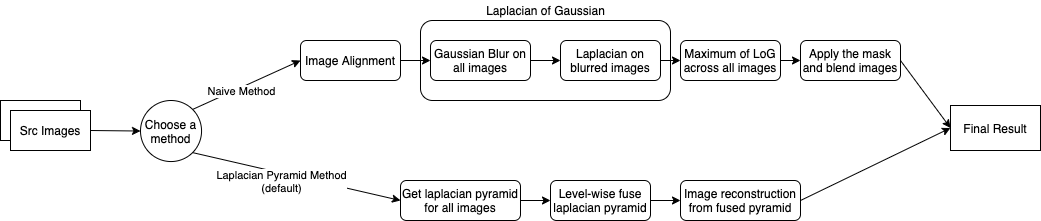

The diagram above was exported from draw.io. Its source (the exported page's mxGraphModel, read from the mxfile embedded in the PNG):
<mxGraphModel dx="1130" dy="532" grid="1" gridSize="10" guides="1" tooltips="1" connect="1" arrows="1" fold="1" page="1" pageScale="1" pageWidth="1100" pageHeight="1700" background="#ffffff" math="0" shadow="0">
  <root>
    <mxCell id="0" />
    <mxCell id="1" parent="0" />
    <mxCell id="Y9rlZe2gP-p_XlA4eDwK-21" value="" style="rounded=1;whiteSpace=wrap;html=1;" vertex="1" parent="1">
      <mxGeometry x="460" y="170" width="250" height="80" as="geometry" />
    </mxCell>
    <mxCell id="Y9rlZe2gP-p_XlA4eDwK-4" value="" style="group" vertex="1" connectable="0" parent="1">
      <mxGeometry x="40" y="250" width="90" height="50" as="geometry" />
    </mxCell>
    <mxCell id="Y9rlZe2gP-p_XlA4eDwK-3" value="" style="rounded=0;whiteSpace=wrap;html=1;" vertex="1" parent="Y9rlZe2gP-p_XlA4eDwK-4">
      <mxGeometry width="80" height="40" as="geometry" />
    </mxCell>
    <mxCell id="Y9rlZe2gP-p_XlA4eDwK-2" value="&lt;span&gt;Src Images&lt;/span&gt;" style="rounded=0;whiteSpace=wrap;html=1;" vertex="1" parent="Y9rlZe2gP-p_XlA4eDwK-4">
      <mxGeometry x="10" y="10" width="80" height="40" as="geometry" />
    </mxCell>
    <mxCell id="Y9rlZe2gP-p_XlA4eDwK-5" value="" style="endArrow=classic;html=1;exitX=1;exitY=0.5;exitDx=0;exitDy=0;" edge="1" parent="1" source="Y9rlZe2gP-p_XlA4eDwK-2" target="Y9rlZe2gP-p_XlA4eDwK-10">
      <mxGeometry width="50" height="50" relative="1" as="geometry">
        <mxPoint x="320" y="310" as="sourcePoint" />
        <mxPoint x="170" y="278.9473684210526" as="targetPoint" />
      </mxGeometry>
    </mxCell>
    <mxCell id="Y9rlZe2gP-p_XlA4eDwK-7" value="Image Alignment" style="rounded=1;whiteSpace=wrap;html=1;" vertex="1" parent="1">
      <mxGeometry x="340" y="190" width="100" height="40" as="geometry" />
    </mxCell>
    <mxCell id="Y9rlZe2gP-p_XlA4eDwK-8" value="" style="endArrow=classic;html=1;exitX=1;exitY=0;exitDx=0;exitDy=0;entryX=0;entryY=0.5;entryDx=0;entryDy=0;" edge="1" parent="1" source="Y9rlZe2gP-p_XlA4eDwK-10" target="Y9rlZe2gP-p_XlA4eDwK-7">
      <mxGeometry width="50" height="50" relative="1" as="geometry">
        <mxPoint x="280" y="277.5" as="sourcePoint" />
        <mxPoint x="370" y="270" as="targetPoint" />
      </mxGeometry>
    </mxCell>
    <mxCell id="Y9rlZe2gP-p_XlA4eDwK-9" value="Naive Method" style="edgeLabel;html=1;align=center;verticalAlign=middle;resizable=0;points=[];" vertex="1" connectable="0" parent="Y9rlZe2gP-p_XlA4eDwK-8">
      <mxGeometry x="0.4189" y="-1" relative="1" as="geometry">
        <mxPoint x="-29.02" y="14.85" as="offset" />
      </mxGeometry>
    </mxCell>
    <mxCell id="Y9rlZe2gP-p_XlA4eDwK-10" value="Choose a method" style="ellipse;whiteSpace=wrap;html=1;aspect=fixed;" vertex="1" parent="1">
      <mxGeometry x="180" y="250" width="61.05" height="61.05" as="geometry" />
    </mxCell>
    <mxCell id="Y9rlZe2gP-p_XlA4eDwK-11" value="Get laplacian pyramid for all images" style="rounded=1;whiteSpace=wrap;html=1;" vertex="1" parent="1">
      <mxGeometry x="440" y="330" width="120" height="40" as="geometry" />
    </mxCell>
    <mxCell id="Y9rlZe2gP-p_XlA4eDwK-12" value="" style="endArrow=classic;html=1;exitX=1;exitY=1;exitDx=0;exitDy=0;entryX=0;entryY=0.5;entryDx=0;entryDy=0;" edge="1" parent="1" source="Y9rlZe2gP-p_XlA4eDwK-10" target="Y9rlZe2gP-p_XlA4eDwK-11">
      <mxGeometry width="50" height="50" relative="1" as="geometry">
        <mxPoint x="360" y="290" as="sourcePoint" />
        <mxPoint x="410" y="240" as="targetPoint" />
      </mxGeometry>
    </mxCell>
    <mxCell id="Y9rlZe2gP-p_XlA4eDwK-13" value="Laplacian Pyramid Method&lt;br&gt;(default)" style="edgeLabel;html=1;align=center;verticalAlign=middle;resizable=0;points=[];" vertex="1" connectable="0" parent="Y9rlZe2gP-p_XlA4eDwK-12">
      <mxGeometry x="-0.0012" relative="1" as="geometry">
        <mxPoint x="-16.04" y="3.95" as="offset" />
      </mxGeometry>
    </mxCell>
    <mxCell id="Y9rlZe2gP-p_XlA4eDwK-17" value="Gaussian Blur on all images" style="rounded=1;whiteSpace=wrap;html=1;" vertex="1" parent="1">
      <mxGeometry x="470" y="190" width="100" height="40" as="geometry" />
    </mxCell>
    <mxCell id="Y9rlZe2gP-p_XlA4eDwK-18" value="" style="endArrow=classic;html=1;exitX=1;exitY=0.5;exitDx=0;exitDy=0;entryX=0;entryY=0.5;entryDx=0;entryDy=0;" edge="1" parent="1" source="Y9rlZe2gP-p_XlA4eDwK-7" target="Y9rlZe2gP-p_XlA4eDwK-17">
      <mxGeometry width="50" height="50" relative="1" as="geometry">
        <mxPoint x="360" y="280" as="sourcePoint" />
        <mxPoint x="410" y="230" as="targetPoint" />
      </mxGeometry>
    </mxCell>
    <mxCell id="Y9rlZe2gP-p_XlA4eDwK-19" value="Laplacian on blurred images" style="rounded=1;whiteSpace=wrap;html=1;" vertex="1" parent="1">
      <mxGeometry x="600" y="190" width="100" height="40" as="geometry" />
    </mxCell>
    <mxCell id="Y9rlZe2gP-p_XlA4eDwK-20" value="" style="endArrow=classic;html=1;exitX=1;exitY=0.5;exitDx=0;exitDy=0;entryX=0;entryY=0.5;entryDx=0;entryDy=0;" edge="1" parent="1" source="Y9rlZe2gP-p_XlA4eDwK-17" target="Y9rlZe2gP-p_XlA4eDwK-19">
      <mxGeometry width="50" height="50" relative="1" as="geometry">
        <mxPoint x="570" y="250" as="sourcePoint" />
        <mxPoint x="620" y="200" as="targetPoint" />
      </mxGeometry>
    </mxCell>
    <mxCell id="Y9rlZe2gP-p_XlA4eDwK-22" value="Laplacian of Gaussian" style="text;html=1;align=center;verticalAlign=middle;resizable=0;points=[];autosize=1;" vertex="1" parent="1">
      <mxGeometry x="520" y="150" width="130" height="20" as="geometry" />
    </mxCell>
    <mxCell id="Y9rlZe2gP-p_XlA4eDwK-23" value="Maximum of LoG across all images" style="rounded=1;whiteSpace=wrap;html=1;" vertex="1" parent="1">
      <mxGeometry x="720" y="190" width="100" height="40" as="geometry" />
    </mxCell>
    <mxCell id="Y9rlZe2gP-p_XlA4eDwK-24" value="" style="endArrow=classic;html=1;exitX=1;exitY=0.5;exitDx=0;exitDy=0;entryX=0;entryY=0.5;entryDx=0;entryDy=0;" edge="1" parent="1" source="Y9rlZe2gP-p_XlA4eDwK-19" target="Y9rlZe2gP-p_XlA4eDwK-23">
      <mxGeometry width="50" height="50" relative="1" as="geometry">
        <mxPoint x="850" y="420" as="sourcePoint" />
        <mxPoint x="900" y="370" as="targetPoint" />
      </mxGeometry>
    </mxCell>
    <mxCell id="Y9rlZe2gP-p_XlA4eDwK-25" value="Apply the mask and blend images" style="rounded=1;whiteSpace=wrap;html=1;" vertex="1" parent="1">
      <mxGeometry x="840" y="190" width="100" height="40" as="geometry" />
    </mxCell>
    <mxCell id="Y9rlZe2gP-p_XlA4eDwK-26" value="" style="endArrow=classic;html=1;exitX=1;exitY=0.5;exitDx=0;exitDy=0;entryX=0;entryY=0.5;entryDx=0;entryDy=0;" edge="1" parent="1" source="Y9rlZe2gP-p_XlA4eDwK-23" target="Y9rlZe2gP-p_XlA4eDwK-25">
      <mxGeometry width="50" height="50" relative="1" as="geometry">
        <mxPoint x="840" y="320" as="sourcePoint" />
        <mxPoint x="890" y="270" as="targetPoint" />
      </mxGeometry>
    </mxCell>
    <mxCell id="Y9rlZe2gP-p_XlA4eDwK-27" value="Final Result" style="rounded=0;whiteSpace=wrap;html=1;" vertex="1" parent="1">
      <mxGeometry x="990" y="255" width="90" height="45" as="geometry" />
    </mxCell>
    <mxCell id="Y9rlZe2gP-p_XlA4eDwK-28" value="" style="endArrow=classic;html=1;exitX=1;exitY=0.5;exitDx=0;exitDy=0;entryX=0;entryY=0.5;entryDx=0;entryDy=0;" edge="1" parent="1" source="Y9rlZe2gP-p_XlA4eDwK-25" target="Y9rlZe2gP-p_XlA4eDwK-27">
      <mxGeometry width="50" height="50" relative="1" as="geometry">
        <mxPoint x="530" y="340" as="sourcePoint" />
        <mxPoint x="580" y="290" as="targetPoint" />
      </mxGeometry>
    </mxCell>
    <mxCell id="Y9rlZe2gP-p_XlA4eDwK-29" value="Level-wise fuse laplacian pyramid" style="rounded=1;whiteSpace=wrap;html=1;" vertex="1" parent="1">
      <mxGeometry x="590" y="330" width="100" height="40" as="geometry" />
    </mxCell>
    <mxCell id="Y9rlZe2gP-p_XlA4eDwK-30" value="Image reconstruction from fused pyramid" style="rounded=1;whiteSpace=wrap;html=1;" vertex="1" parent="1">
      <mxGeometry x="720" y="330" width="120" height="40" as="geometry" />
    </mxCell>
    <mxCell id="Y9rlZe2gP-p_XlA4eDwK-31" value="" style="endArrow=classic;html=1;exitX=1;exitY=0.5;exitDx=0;exitDy=0;entryX=0;entryY=0.5;entryDx=0;entryDy=0;" edge="1" parent="1" source="Y9rlZe2gP-p_XlA4eDwK-11" target="Y9rlZe2gP-p_XlA4eDwK-29">
      <mxGeometry width="50" height="50" relative="1" as="geometry">
        <mxPoint x="630" y="300" as="sourcePoint" />
        <mxPoint x="680" y="250" as="targetPoint" />
      </mxGeometry>
    </mxCell>
    <mxCell id="Y9rlZe2gP-p_XlA4eDwK-32" value="" style="endArrow=classic;html=1;exitX=1;exitY=0.5;exitDx=0;exitDy=0;entryX=0;entryY=0.5;entryDx=0;entryDy=0;" edge="1" parent="1" source="Y9rlZe2gP-p_XlA4eDwK-29" target="Y9rlZe2gP-p_XlA4eDwK-30">
      <mxGeometry width="50" height="50" relative="1" as="geometry">
        <mxPoint x="630" y="300" as="sourcePoint" />
        <mxPoint x="680" y="250" as="targetPoint" />
      </mxGeometry>
    </mxCell>
    <mxCell id="Y9rlZe2gP-p_XlA4eDwK-33" value="" style="endArrow=classic;html=1;exitX=1;exitY=0.5;exitDx=0;exitDy=0;entryX=0;entryY=0.5;entryDx=0;entryDy=0;" edge="1" parent="1" source="Y9rlZe2gP-p_XlA4eDwK-30" target="Y9rlZe2gP-p_XlA4eDwK-27">
      <mxGeometry width="50" height="50" relative="1" as="geometry">
        <mxPoint x="530" y="300" as="sourcePoint" />
        <mxPoint x="990" y="280" as="targetPoint" />
      </mxGeometry>
    </mxCell>
  </root>
</mxGraphModel>